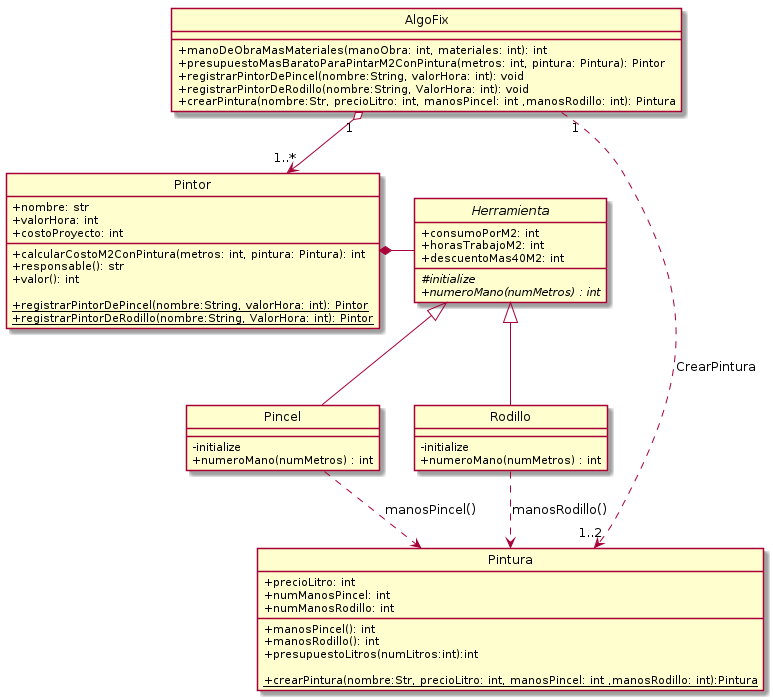

The diagram above was rendered by PlantUML. Its source (embedded in the PNG):
@startuml DiagramaClase
    hide circle
    skinparam classAttributeIconSize 0

    class AlgoFix{

    + {method} manoDeObraMasMateriales(manoObra: int, materiales: int): int
    + {method} presupuestoMasBaratoParaPintarM2ConPintura(metros: int, pintura: Pintura): Pintor 
    + {method} registrarPintorDePincel(nombre:String, valorHora: int): void
    + {method} registrarPintorDeRodillo(nombre:String, ValorHora: int): void
    + {method} crearPintura(nombre:Str, precioLitro: int, manosPincel: int ,manosRodillo: int): Pintura
   

    }

    class Pintor{
        + {field} nombre: str
        + {field} valorHora: int
        + {field} costoProyecto: int

        + {method} calcularCostoM2ConPintura(metros: int, pintura: Pintura): int
        + {method} responsable(): str
        + {method} valor(): int

        + {static}{method} registrarPintorDePincel(nombre:String, valorHora: int): Pintor
        + {static}{method} registrarPintorDeRodillo(nombre:String, ValorHora: int): Pintor

    }

    abstract class Herramienta{
        + {field} consumoPorM2: int
        + {field} horasTrabajoM2: int
        + {field} descuentoMas40M2: int

        # {abstract}{method} initialize
        + {abstract}{method} numeroMano(numMetros) : int
    }

    class Pincel{
        - {method} initialize
        + {method} numeroMano(numMetros) : int
    }

    class Rodillo{
        - {method} initialize
        + {method} numeroMano(numMetros) : int
    }

    class Pintura{
    + {field} precioLitro: int
    + {field} numManosPincel: int
    + {field} numManosRodillo: int

    + {method} manosPincel(): int
    + {method} manosRodillo(): int
    + {method} presupuestoLitros(numLitros:int):int

    +{static}{method} crearPintura(nombre:Str, precioLitro: int, manosPincel: int ,manosRodillo: int):Pintura
    }


    'Asociaciones

    AlgoFix "1" o--> "1..*" Pintor
    AlgoFix "1"..>"1..2" Pintura : CrearPintura
    


    Pintor *- Herramienta

    Herramienta <|-- Rodillo
    Herramienta <|-- Pincel

    Rodillo ..> Pintura: manosRodillo()
    Pincel ..> Pintura: manosPincel()

@enduml